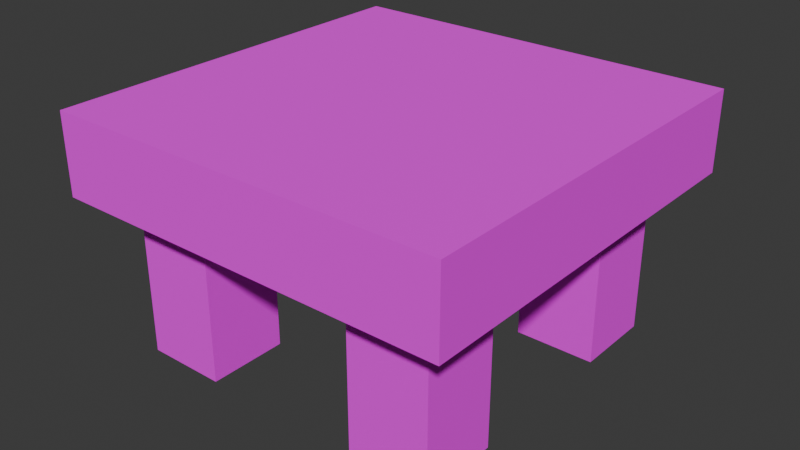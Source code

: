 # Source: Stool.blend  (saved by Blender 4.4.32; exported with 4.5.12 LTS)
import bpy
from mathutils import Matrix  # noqa: F401  (used for matrix-valued properties, if any)

bpy.ops.wm.read_factory_settings(use_empty=True)
scene = bpy.context.scene
scene.name = 'Scene'

# ---- collections
col_collection = bpy.data.collections.new('Collection'); scene.collection.children.link(col_collection)

# ---- images (referenced by path relative to the original .blend; pixels are not part of the script)
import os
ASSET_DIR = os.environ.get("B2B_ASSET_DIR", "")  # directory of the original .blend (textures are referenced by path, not embedded)
HERE = os.path.dirname(os.path.abspath(__file__))  # packed textures are extracted next to this script under _unpacked/

def load_image(name, relpath, width, height, colorspace="sRGB"):
    """Load a texture the original file referenced (path relative to the .blend, or extracted next to this script)."""
    p = next((c for c in (os.path.join(HERE, relpath), os.path.join(ASSET_DIR, relpath)) if relpath and os.path.exists(c)), "")
    if p:
        img = bpy.data.images.load(p, check_existing=True)
        img.name = name
    else:  # same state as the original file: an image datablock whose file is absent (Cycles renders it pink)
        img = bpy.data.images.new(name, width, height)
        img.source = "FILE"
        img.filepath = "//" + (relpath or name)
    img.colorspace_settings.name = colorspace
    return img
img_stool_1_png = load_image('Stool_1.png', 'Stool_1.png', 1024, 1024, 'sRGB')

# ---- materials (node trees are filled in below, after node groups)
mat_material_001 = bpy.data.materials.new('Material.001')

# ---- material node trees
mat_material_001.use_nodes = True; mat_material_001.node_tree.nodes.clear()
_N = mat_material_001.node_tree.nodes; _L = mat_material_001.node_tree.links
n0 = _N.new('ShaderNodeBsdfPrincipled'); n0.name = 'Principled BSDF'; n0.location = (10, 300)
n0.inputs[2].default_value = 1.0
n1 = _N.new('ShaderNodeOutputMaterial'); n1.name = 'Material Output'; n1.location = (300, 300)
n2 = _N.new('ShaderNodeTexImage'); n2.name = 'Image Texture'; n2.location = (-280, 280)
n2.image = img_stool_1_png
n2.interpolation = 'Closest'
_L.new(n0.outputs[0], n1.inputs[0])
_L.new(n2.outputs[0], n0.inputs[0])
n1.is_active_output = True

# ---- world
world_world = bpy.data.worlds.new('World'); scene.world = world_world
world_world.use_nodes = True; world_world.node_tree.nodes.clear()
_N = world_world.node_tree.nodes; _L = world_world.node_tree.links
n0 = _N.new('ShaderNodeOutputWorld'); n0.name = 'World Output'; n0.location = (300, 300)
n1 = _N.new('ShaderNodeBackground'); n1.name = 'Background'; n1.location = (10, 300)
n1.inputs[0].default_value = (0.05088, 0.05088, 0.05088, 1.0)
_L.new(n1.outputs[0], n0.inputs[0])
n0.is_active_output = True
world_world.color = (0.05088, 0.05088, 0.05088)
world_world.sun_shadow_jitter_overblur = 0.0

# ---- meshes
me_cube_001 = bpy.data.meshes.new('Cube.001')
me_cube_001.from_pydata([(-0.25, -0.25, 0.2), (-0.25, -0.25, 0.3), (-0.25, 0.25, 0.2), (-0.25, 0.25, 0.3), (0.25, -0.25, 0.2), (0.25, -0.25, 0.3), (0.25, 0.25, 0.2), (0.25, 0.25, 0.3), (-0.1, 0.2, 0.2), (-0.1, 0.2, -5.96e-08), (-0.1, 0.1, 0.2), (-0.1, 0.1, -5.96e-08), (-0.2, 0.2, 0.2), (-0.2, 0.2, -5.96e-08), (-0.2, 0.1, 0.2), (-0.2, 0.1, -5.96e-08), (0.2, -0.1, 0.2), (0.2, -0.1, -4.47e-08), (0.2, -0.2, 0.2), (0.2, -0.2, -4.47e-08), (0.1, -0.1, 0.2), (0.1, -0.1, -4.47e-08), (0.1, -0.2, 0.2), (0.1, -0.2, -4.47e-08), (0.1, 0.1, -5.96e-08), (0.1, 0.1, 0.2), (0.1, 0.2, -5.96e-08), (0.1, 0.2, 0.2), (0.2, 0.1, -5.96e-08), (0.2, 0.1, 0.2), (0.2, 0.2, -5.96e-08), (0.2, 0.2, 0.2), (-0.2, -0.2, -4.47e-08), (-0.2, -0.2, 0.2), (-0.2, -0.1, -4.47e-08), (-0.2, -0.1, 0.2), (-0.1, -0.2, -4.47e-08), (-0.1, -0.2, 0.2), (-0.1, -0.1, -4.47e-08), (-0.1, -0.1, 0.2)], [], [(0, 1, 3, 2), (2, 3, 7, 6), (6, 7, 5, 4), (4, 5, 1, 0), (2, 6, 4, 0), (7, 3, 1, 5), (13, 9, 11, 15), (13, 12, 8, 9), (15, 14, 12, 13), (11, 10, 14, 15), (8, 12, 14, 10), (9, 8, 10, 11), (21, 17, 19, 23), (21, 20, 16, 17), (23, 22, 20, 21), (19, 18, 22, 23), (16, 20, 22, 18), (17, 16, 18, 19), (24, 25, 27, 26), (28, 29, 25, 24), (26, 30, 28, 24), (26, 27, 31, 30), (31, 27, 25, 29), (30, 31, 29, 28), (32, 33, 35, 34), (36, 37, 33, 32), (34, 38, 36, 32), (34, 35, 39, 38), (39, 35, 33, 37), (38, 39, 37, 36)])
_uv = me_cube_001.uv_layers.new(name='UVMap')
_uv.uv.foreach_set('vector', [0.5455, 0.4545, 0.4545, 0.4545, 0.4545, 7.224e-09, 0.5455, 1.409e-08, 0.6364, 0.4545, 0.5455, 0.4545, 0.5455, 5.411e-10, 0.6364, 7.405e-09, 0.7273, 0.4545, 0.6364, 0.4545, 0.6364, 7.405e-09, 0.7273, 1.427e-08, 0.8182, 0.4545, 0.7273, 0.4545, 0.7273, 7.215e-10, 0.8182, 7.585e-09, 0.4545, 3.432e-08, 0.4545, 0.4545, 1.987e-08, 0.4545, 5.419e-08, 4.091e-15, 0.4545, 0.4545, 0.4545, 0.9091, 1.264e-08, 0.9091, 4.696e-08, 0.4545, 0.9375, 0.75, 0.9375, 0.8125, 0.875, 0.8125, 0.875, 0.75, 0.75, 0.875, 0.75, 0.75, 0.8125, 0.75, 0.8125, 0.875, 0.8125, 0.875, 0.8125, 0.75, 0.875, 0.75, 0.875, 0.875, 0.75, 1.0, 0.75, 0.875, 0.8125, 0.875, 0.8125, 1.0, 0.9375, 0.8125, 0.9375, 0.875, 0.875, 0.875, 0.875, 0.8125, 0.8125, 1.0, 0.8125, 0.875, 0.875, 0.875, 0.875, 1.0, 0.9375, 0.75, 0.9375, 0.8125, 0.875, 0.8125, 0.875, 0.75, 0.75, 0.875, 0.75, 0.75, 0.8125, 0.75, 0.8125, 0.875, 0.8125, 0.875, 0.8125, 0.75, 0.875, 0.75, 0.875, 0.875, 0.75, 1.0, 0.75, 0.875, 0.8125, 0.875, 0.8125, 1.0, 0.9375, 0.8125, 0.9375, 0.875, 0.875, 0.875, 0.875, 0.8125, 0.8125, 1.0, 0.8125, 0.875, 0.875, 0.875, 0.875, 1.0, 0.8125, 0.875, 0.8125, 0.75, 0.875, 0.75, 0.875, 0.875, 0.75, 1.0, 0.75, 0.875, 0.8125, 0.875, 0.8125, 1.0, 0.9375, 0.75, 0.9375, 0.8125, 0.875, 0.8125, 0.875, 0.75, 0.75, 0.875, 0.75, 0.75, 0.8125, 0.75, 0.8125, 0.875, 0.9375, 0.8125, 0.9375, 0.875, 0.875, 0.875, 0.875, 0.8125, 0.8125, 1.0, 0.8125, 0.875, 0.875, 0.875, 0.875, 1.0, 0.8125, 0.875, 0.8125, 0.75, 0.875, 0.75, 0.875, 0.875, 0.75, 1.0, 0.75, 0.875, 0.8125, 0.875, 0.8125, 1.0, 0.9375, 0.75, 0.9375, 0.8125, 0.875, 0.8125, 0.875, 0.75, 0.75, 0.875, 0.75, 0.75, 0.8125, 0.75, 0.8125, 0.875, 0.9375, 0.8125, 0.9375, 0.875, 0.875, 0.875, 0.875, 0.8125, 0.8125, 1.0, 0.8125, 0.875, 0.875, 0.875, 0.875, 1.0])
me_cube_001.materials.append(mat_material_001)
me_cube_001.update()

# ---- objects
ob_cube = bpy.data.objects.new('Cube', me_cube_001)

# ---- transforms, parenting, visibility, modifiers, constraints
ob_cube.location = (0.0, 0.0, 0.0)

# ---- collection membership
col_collection.objects.link(ob_cube)

# ---- scene / render settings (as saved in the file)
scene.frame_start = 1; scene.frame_end = 250; scene.frame_set(1)
scene.render.engine = 'BLENDER_EEVEE_NEXT'
bpy.context.view_layer.update()

# ---- added for rendering (the .blend has no active camera and no usable light): camera, sun
cam_auto = bpy.data.cameras.new('AutoCamera')
cam_auto.lens = 50.0
cam_auto.sensor_width = 36.0
cam_auto.clip_end = 1000.0
ob_auto_camera = bpy.data.objects.new('AutoCamera', cam_auto)
scene.collection.objects.link(ob_auto_camera)
ob_auto_camera.location = (0.710679, -0.852814, 0.718543)
ob_auto_camera.rotation_euler = (1.09748, -7.21219e-08, 0.694738)
scene.camera = ob_auto_camera
light_auto_sun = bpy.data.lights.new('AutoSun', 'SUN')
light_auto_sun.energy = 3.0
light_auto_sun.angle = 0.0523599
ob_auto_sun = bpy.data.objects.new('AutoSun', light_auto_sun)
scene.collection.objects.link(ob_auto_sun)
ob_auto_sun.rotation_euler = (0.872665, 0.174533, 0.523599)
bpy.context.view_layer.update()
